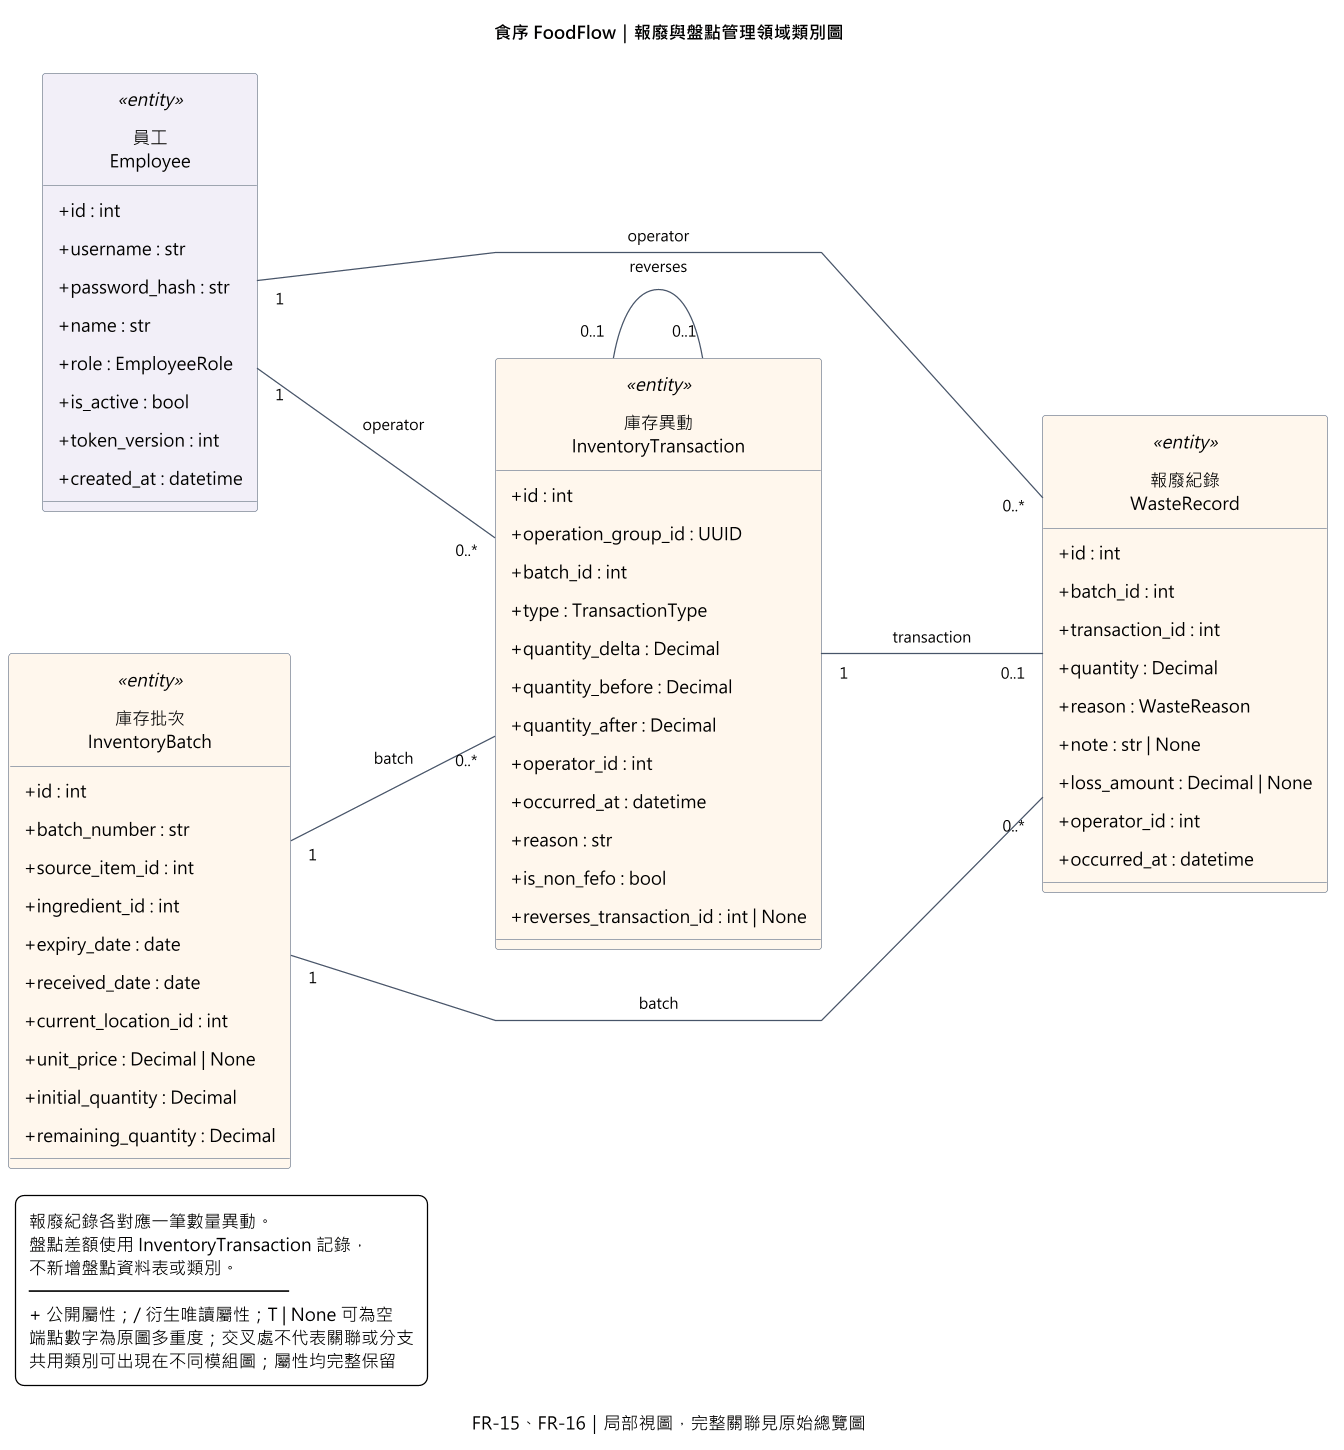

The diagram above was rendered by PlantUML. Its source (embedded in the PNG):
@startuml b-class-07-waste-stocktake
title 食序 FoodFlow｜報廢與盤點管理領域類別圖
caption FR-15、FR-16｜局部視圖，完整關聯見原始總覽圖
left to right direction
hide circle
skinparam linetype polyline
skinparam backgroundColor white
skinparam shadowing false
skinparam defaultFontName Microsoft JhengHei
skinparam defaultFontSize 14
skinparam classAttributeIconSize 0
skinparam classBorderColor #64748B
skinparam ArrowColor #475569
skinparam ArrowFontSize 12
skinparam nodesep 55
skinparam ranksep 100
skinparam padding 6
skinparam dpi 120

class "員工\nEmployee" as Employee <<entity>> #F2EFF8 {
  +id : int
  +username : str
  +password_hash : str
  +name : str
  +role : EmployeeRole
  +is_active : bool
  +token_version : int
  +created_at : datetime
}

class "庫存批次\nInventoryBatch" as InventoryBatch <<entity>> #FFF7ED {
  +id : int
  +batch_number : str
  +source_item_id : int
  +ingredient_id : int
  +expiry_date : date
  +received_date : date
  +current_location_id : int
  +unit_price : Decimal | None
  +initial_quantity : Decimal
  +remaining_quantity : Decimal
}

class "庫存異動\nInventoryTransaction" as InventoryTransaction <<entity>> #FFF7ED {
  +id : int
  +operation_group_id : UUID
  +batch_id : int
  +type : TransactionType
  +quantity_delta : Decimal
  +quantity_before : Decimal
  +quantity_after : Decimal
  +operator_id : int
  +occurred_at : datetime
  +reason : str
  +is_non_fefo : bool
  +reverses_transaction_id : int | None
}

class "報廢紀錄\nWasteRecord" as WasteRecord <<entity>> #FFF7ED {
  +id : int
  +batch_id : int
  +transaction_id : int
  +quantity : Decimal
  +reason : WasteReason
  +note : str | None
  +loss_amount : Decimal | None
  +operator_id : int
  +occurred_at : datetime
}

Employee "1" -- "0..*" InventoryTransaction : operator
Employee "1" -- "0..*" WasteRecord : operator
InventoryBatch "1" -- "0..*" InventoryTransaction : batch
InventoryBatch "1" -- "0..*" WasteRecord : batch
InventoryTransaction "0..1" -- "0..1" InventoryTransaction : reverses
InventoryTransaction "1" -- "0..1" WasteRecord : transaction


legend bottom left
  報廢紀錄各對應一筆數量異動。
  盤點差額使用 InventoryTransaction 記錄，
  不新增盤點資料表或類別。
  ─────────────────────
  + 公開屬性；/ 衍生唯讀屬性；T | None 可為空
  端點數字為原圖多重度；交叉處不代表關聯或分支
  共用類別可出現在不同模組圖；屬性均完整保留
endlegend
@enduml